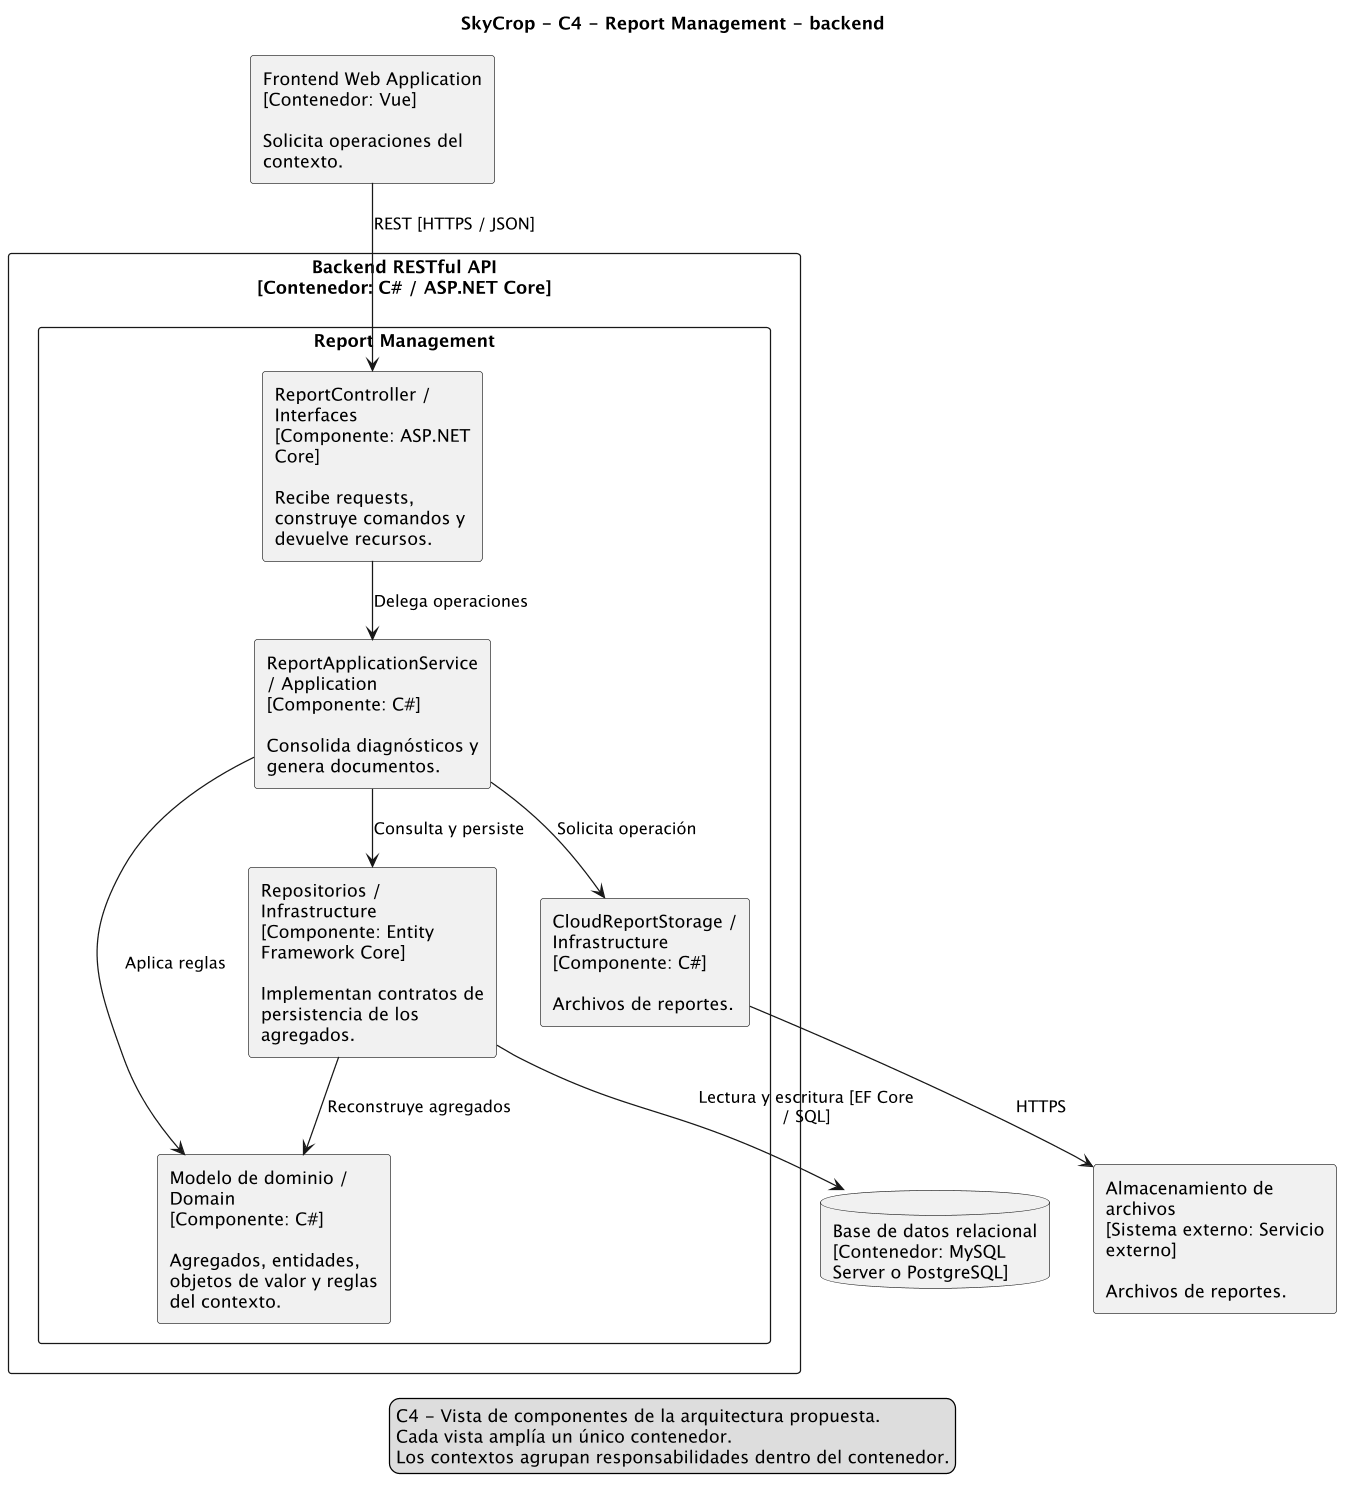

The diagram above was rendered by PlantUML. Its source (embedded in the PNG):
@startuml
skinparam monochrome true
skinparam shadowing false
skinparam dpi 120
skinparam defaultFontName SansSerif
skinparam componentStyle rectangle
skinparam wrapWidth 180
skinparam nodesep 35
skinparam ranksep 45
top to bottom direction
title SkyCrop - C4 - Report Management - backend
component "Frontend Web Application\n[Contenedor: Vue]\n\nSolicita operaciones del contexto." as web
rectangle "Backend RESTful API\n[Contenedor: C# / ASP.NET Core]" {
rectangle "Report Management" {
component "ReportController / Interfaces\n[Componente: ASP.NET Core]\n\nRecibe requests, construye comandos y devuelve recursos." as controller
component "ReportApplicationService / Application\n[Componente: C#]\n\nConsolida diagnósticos y genera documentos." as service
component "Modelo de dominio / Domain\n[Componente: C#]\n\nAgregados, entidades, objetos de valor y reglas del contexto." as domain
component "Repositorios / Infrastructure\n[Componente: Entity Framework Core]\n\nImplementan contratos de persistencia de los agregados." as repository
component "CloudReportStorage / Infrastructure\n[Componente: C#]\n\nArchivos de reportes." as adapter
}
}
database "Base de datos relacional\n[Contenedor: MySQL Server o PostgreSQL]" as db
web --> controller : REST [HTTPS / JSON]
controller --> service : Delega operaciones
service --> domain : Aplica reglas
service --> repository : Consulta y persiste
repository --> domain : Reconstruye agregados
repository --> db : Lectura y escritura [EF Core / SQL]
service --> adapter : Solicita operación
component "Almacenamiento de archivos\n[Sistema externo: Servicio externo]\n\nArchivos de reportes." as provider
adapter --> provider : HTTPS
legend bottom
C4 - Vista de componentes de la arquitectura propuesta.
Cada vista amplía un único contenedor.
Los contextos agrupan responsabilidades dentro del contenedor.
endlegend
@enduml